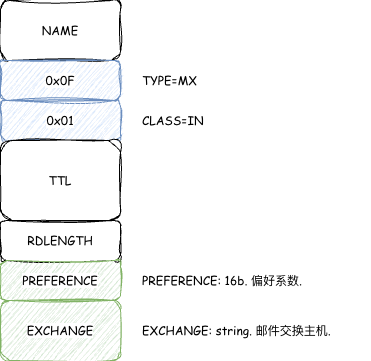

The diagram above was exported from draw.io. Its source (the exported page's mxGraphModel, read from the mxfile embedded in the PNG):
<mxGraphModel dx="1018" dy="748" grid="1" gridSize="10" guides="1" tooltips="1" connect="1" arrows="1" fold="1" page="1" pageScale="1" pageWidth="827" pageHeight="1169" math="0" shadow="0">
  <root>
    <mxCell id="0" />
    <mxCell id="1" parent="0" />
    <mxCell id="eILJ9W31EiHLV9iQrYH2-1" value="NAME" style="rounded=1;whiteSpace=wrap;html=1;sketch=1;jiggle=2;curveFitting=1;strokeColor=default;align=center;verticalAlign=middle;fontFamily=Comic Sans MS;fontSize=12;fontColor=default;labelBackgroundColor=default;fillColor=default;" parent="1" vertex="1">
      <mxGeometry x="360" y="180" width="120" height="60" as="geometry" />
    </mxCell>
    <mxCell id="eILJ9W31EiHLV9iQrYH2-2" value="0x0F" style="rounded=1;whiteSpace=wrap;html=1;sketch=1;jiggle=2;curveFitting=1;strokeColor=#6c8ebf;align=center;verticalAlign=middle;fontFamily=Comic Sans MS;fontSize=12;labelBackgroundColor=default;fillColor=#dae8fc;" parent="1" vertex="1">
      <mxGeometry x="360" y="240" width="120" height="40" as="geometry" />
    </mxCell>
    <mxCell id="eILJ9W31EiHLV9iQrYH2-3" value="0x01" style="rounded=1;whiteSpace=wrap;html=1;sketch=1;jiggle=2;curveFitting=1;strokeColor=#6c8ebf;align=center;verticalAlign=middle;fontFamily=Comic Sans MS;fontSize=12;labelBackgroundColor=default;fillColor=#dae8fc;" parent="1" vertex="1">
      <mxGeometry x="360" y="280" width="120" height="40" as="geometry" />
    </mxCell>
    <mxCell id="eILJ9W31EiHLV9iQrYH2-4" value="TTL" style="rounded=1;whiteSpace=wrap;html=1;sketch=1;jiggle=2;curveFitting=1;strokeColor=default;align=center;verticalAlign=middle;fontFamily=Comic Sans MS;fontSize=12;fontColor=default;labelBackgroundColor=default;fillColor=default;" parent="1" vertex="1">
      <mxGeometry x="360" y="320" width="120" height="80" as="geometry" />
    </mxCell>
    <mxCell id="eILJ9W31EiHLV9iQrYH2-5" value="RDLENGTH" style="rounded=1;whiteSpace=wrap;html=1;sketch=1;jiggle=2;curveFitting=1;strokeColor=default;align=center;verticalAlign=middle;fontFamily=Comic Sans MS;fontSize=12;fontColor=default;labelBackgroundColor=default;fillColor=default;" parent="1" vertex="1">
      <mxGeometry x="360" y="400" width="120" height="40" as="geometry" />
    </mxCell>
    <mxCell id="eILJ9W31EiHLV9iQrYH2-6" value="EXCHANGE" style="rounded=1;whiteSpace=wrap;html=1;sketch=1;jiggle=2;curveFitting=1;strokeColor=#82b366;align=center;verticalAlign=middle;fontFamily=Comic Sans MS;fontSize=12;labelBackgroundColor=default;fillColor=#d5e8d4;" parent="1" vertex="1">
      <mxGeometry x="360" y="480" width="120" height="60" as="geometry" />
    </mxCell>
    <mxCell id="eILJ9W31EiHLV9iQrYH2-13" value="EXCHANGE: string. 邮件交换主机." style="text;html=1;whiteSpace=wrap;strokeColor=none;fillColor=none;align=left;verticalAlign=middle;rounded=0;fontFamily=Comic Sans MS;fontSize=12;fontColor=default;labelBackgroundColor=default;" parent="1" vertex="1">
      <mxGeometry x="500" y="495" width="230" height="30" as="geometry" />
    </mxCell>
    <mxCell id="0SxgvQTUmoYeacclJ26k-1" value="CLASS=IN" style="text;html=1;whiteSpace=wrap;strokeColor=none;fillColor=none;align=left;verticalAlign=middle;rounded=0;fontFamily=Comic Sans MS;fontSize=12;fontColor=default;labelBackgroundColor=default;" vertex="1" parent="1">
      <mxGeometry x="500" y="285" width="230" height="30" as="geometry" />
    </mxCell>
    <mxCell id="0SxgvQTUmoYeacclJ26k-2" value="TYPE=MX" style="text;html=1;whiteSpace=wrap;strokeColor=none;fillColor=none;align=left;verticalAlign=middle;rounded=0;fontFamily=Comic Sans MS;fontSize=12;fontColor=default;labelBackgroundColor=default;" vertex="1" parent="1">
      <mxGeometry x="500" y="245" width="230" height="30" as="geometry" />
    </mxCell>
    <mxCell id="0SxgvQTUmoYeacclJ26k-5" value="PREFERENCE" style="rounded=1;whiteSpace=wrap;html=1;sketch=1;jiggle=2;curveFitting=1;strokeColor=#82b366;align=center;verticalAlign=middle;fontFamily=Comic Sans MS;fontSize=12;labelBackgroundColor=default;fillColor=#d5e8d4;" vertex="1" parent="1">
      <mxGeometry x="360" y="440" width="120" height="40" as="geometry" />
    </mxCell>
    <mxCell id="0SxgvQTUmoYeacclJ26k-6" value="PREFERENCE: 16b. 偏好系数." style="text;html=1;whiteSpace=wrap;strokeColor=none;fillColor=none;align=left;verticalAlign=middle;rounded=0;fontFamily=Comic Sans MS;fontSize=12;fontColor=default;labelBackgroundColor=default;" vertex="1" parent="1">
      <mxGeometry x="500" y="445" width="230" height="30" as="geometry" />
    </mxCell>
  </root>
</mxGraphModel>